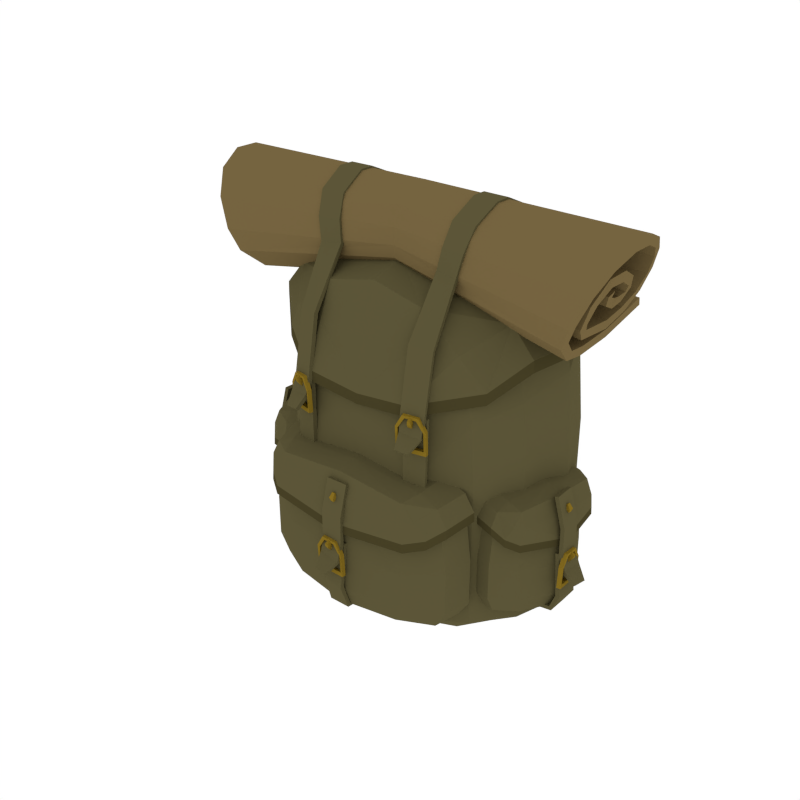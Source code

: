 # Source: Backpack.blend  (saved by Blender 2.79.0; exported with 4.5.12 LTS)
import bpy
from mathutils import Matrix  # noqa: F401  (used for matrix-valued properties, if any)

bpy.ops.wm.read_factory_settings(use_empty=True)
scene = bpy.context.scene
scene.name = 'Scene'

# ---- collections
col_collection_1 = bpy.data.collections.new('Collection 1'); scene.collection.children.link(col_collection_1)

# ---- materials (node trees are filled in below, after node groups)
mat_brown = bpy.data.materials.new('Brown')
mat_brown.alpha_threshold = 0.0
mat_brown.diffuse_color = (0.1789, 0.1268, 0.05132, 1.0)
mat_brown.roughness = 0.5
mat_lightgreen = bpy.data.materials.new('LightGreen')
mat_lightgreen.alpha_threshold = 0.0
mat_lightgreen.diffuse_color = (0.1065, 0.09169, 0.03984, 1.0)
mat_lightgreen.roughness = 0.5
mat_gold = bpy.data.materials.new('Gold')
mat_gold.alpha_threshold = 0.0
mat_gold.diffuse_color = (0.233, 0.1488, 0.01489, 1.0)
mat_gold.roughness = 0.5
mat_green = bpy.data.materials.new('Green')
mat_green.alpha_threshold = 0.0
mat_green.diffuse_color = (0.06072, 0.05051, 0.01888, 1.0)
mat_green.roughness = 0.5

# ---- material node trees

# ---- world
world_world = bpy.data.worlds.new('World'); scene.world = world_world
world_world.color = (1.0, 1.0, 1.0)
world_world.use_sun_shadow = False
world_world.sun_shadow_jitter_overblur = 0.0
world_world.cycles.sampling_method = 'NONE'
world_world.cycles.sample_map_resolution = 256

# ---- meshes
me_plane = bpy.data.meshes.new('Plane')
me_plane.from_pydata([(0.7016, 0.2703, 0.477), (0.7927, -0.1103, 0.6989), (0.7584, -0.0467, 0.6155), (0.6914, 0.07425, 0.4524), (0.6983, -0.08674, 0.4691), (0.6643, -0.02514, 0.3862), (0.672, 0.1137, 0.405), (0.7022, -0.2092, 0.4786), (0.6703, -0.1174, 0.4009), (0.7813, -0.2181, 0.6711), (0.7364, -0.2331, 0.5617), (0.8402, -0.06638, 0.8146), (0.8188, -0.1624, 0.7627), (0.8262, 0.1107, 0.7805), (0.8402, 0.02938, 0.8146), (0.7709, 0.1957, 0.646), (0.8035, 0.1629, 0.7254), (0.7076, 0.154, 0.4917), (0.735, 0.1967, 0.5583), (0.7345, 0.0753, 0.5571), (0.754, 0.09698, 0.6048), (0.7416, -0.02965, 0.5745), (0.7299, 0.03075, 0.5461), (0.7756, 0.06493, 0.6574), (0.7936, -0.01879, 0.7013), (0.7584, -0.1497, 0.6154), (0.7199, -0.1348, 0.5216), (-0.7016, 0.2703, 0.477), (-0.7927, -0.1103, 0.6989), (-0.7584, -0.0467, 0.6155), (-0.6914, 0.07425, 0.4524), (-0.6983, -0.08674, 0.4691), (0.0, 0.1915, 0.5727), (0.0, -0.07659, 0.7417), (0.0, -0.03182, 0.6782), (0.0, -0.06002, 0.5667), (0.0, 0.05339, 0.554), (-0.6643, -0.02514, 0.3862), (-0.672, 0.1137, 0.405), (-0.7022, -0.2092, 0.4786), (-0.6703, -0.1174, 0.4009), (0.0, -0.03812, 0.5073), (0.0, 0.1007, 0.5276), (0.0, -0.1519, 0.595), (0.0, -0.06007, 0.5111), (-0.7813, -0.2181, 0.6711), (-0.7364, -0.2331, 0.5617), (-0.8402, -0.06638, 0.8146), (-0.8188, -0.1624, 0.7627), (0.0, -0.1479, 0.7001), (0.0, -0.1556, 0.6398), (0.0, -0.02666, 0.8298), (0.0, -0.1226, 0.7737), (-0.8262, 0.1107, 0.7805), (-0.8402, 0.02938, 0.8146), (-0.7709, 0.1957, 0.646), (-0.8035, 0.1629, 0.7254), (-0.7076, 0.154, 0.4917), (-0.735, 0.1967, 0.5583), (0.0, 0.0886, 0.793), (0.0, 0.007308, 0.8298), (0.0, 0.1391, 0.6869), (0.0, 0.1063, 0.7727), (0.0, 0.09679, 0.5771), (0.0, 0.1395, 0.6492), (-0.7345, 0.0753, 0.5571), (-0.754, 0.09698, 0.6048), (-0.7416, -0.02965, 0.5745), (-0.7299, 0.03075, 0.5461), (0.0, 0.04112, 0.6302), (0.0, 0.06279, 0.6818), (0.0, -0.02829, 0.6586), (0.0, 0.02382, 0.6256), (-0.7756, 0.06493, 0.6574), (-0.7936, -0.01879, 0.7013), (0.0, 0.05498, 0.6956), (0.0, -0.02874, 0.743), (-0.7584, -0.1497, 0.6154), (-0.7199, -0.1348, 0.5216), (0.0, -0.09722, 0.6945), (0.0, -0.08238, 0.5931), (0.7076, 0.2547, 0.5084), (0.7918, -0.09242, 0.6682), (0.7599, -0.01297, 0.6265), (0.6967, 0.06722, 0.4868), (0.7032, -0.06915, 0.4996), (0.6707, -0.02476, 0.4212), (0.6783, 0.103, 0.4383), (0.7075, -0.1776, 0.494), (0.6768, -0.101, 0.4318), (0.7836, -0.1847, 0.6592), (0.7399, -0.1978, 0.5611), (0.84, -0.05768, 0.7801), (0.8198, -0.1378, 0.737), (0.8262, 0.09092, 0.7509), (0.8397, 0.02236, 0.7798), (0.773, 0.1613, 0.6374), (0.8044, 0.1336, 0.7054), (0.7126, 0.1286, 0.5161), (0.7385, 0.1621, 0.5653), (0.7381, 0.05055, 0.5824), (0.7551, 0.06187, 0.5994), (0.7441, -0.00128, 0.5958), (0.7338, 0.03536, 0.5811), (0.7746, 0.04128, 0.6309), (0.7919, -0.02674, 0.6667), (0.76, -0.1149, 0.6083), (0.7235, -0.1018, 0.5343), (-0.7076, 0.2547, 0.5084), (-0.7918, -0.09242, 0.6682), (-0.7599, -0.01297, 0.6265), (-0.6967, 0.06722, 0.4868), (-0.7032, -0.06915, 0.4996), (0.0, 0.1757, 0.6046), (0.0, -0.05771, 0.7116), (0.0, 0.001946, 0.6893), (0.0, -0.04309, 0.5979), (0.0, 0.04676, 0.5889), (-0.6707, -0.02476, 0.4212), (-0.6783, 0.103, 0.4383), (-0.7075, -0.1776, 0.494), (-0.6768, -0.101, 0.4318), (0.0, -0.0376, 0.5428), (0.0, 0.08997, 0.5615), (0.0, -0.1204, 0.6115), (0.0, -0.04441, 0.543), (-0.7836, -0.1847, 0.6592), (-0.7399, -0.1978, 0.5611), (-0.84, -0.05768, 0.7801), (-0.8198, -0.1378, 0.737), (0.0, -0.1142, 0.6891), (0.0, -0.1201, 0.6398), (0.0, -0.01794, 0.7954), (0.0, -0.09713, 0.749), (-0.8262, 0.09092, 0.7509), (-0.8397, 0.02236, 0.7798), (-0.773, 0.1613, 0.6374), (-0.8044, 0.1336, 0.7054), (-0.7126, 0.1286, 0.5161), (-0.7385, 0.1621, 0.5653), (0.0, 0.06819, 0.7639), (0.0, 0.0001748, 0.795), (0.0, 0.1044, 0.6793), (0.0, 0.07657, 0.7533), (0.0, 0.07211, 0.6027), (0.0, 0.1049, 0.6573), (-0.7381, 0.05055, 0.5824), (-0.7551, 0.06187, 0.5994), (-0.7441, -0.00128, 0.5958), (-0.7338, 0.03536, 0.5811), (0.0, 0.01758, 0.6569), (0.0, 0.02743, 0.6782), (0.0, -0.0003961, 0.6807), (0.0, 0.02851, 0.6608), (-0.7746, 0.04128, 0.6309), (-0.7919, -0.02674, 0.6667), (0.0, 0.03046, 0.6699), (0.0, -0.03698, 0.7085), (-0.76, -0.1149, 0.6083), (-0.7235, -0.1018, 0.5343), (0.0, -0.0622, 0.6884), (0.0, -0.04976, 0.6072), (0.6767, 0.02374, -0.2527), (0.6791, -0.0611, -0.2527), (0.6631, 0.02692, -0.3675), (0.6657, -0.06076, -0.3598), (0.6863, 0.02434, -0.5484), (0.6778, -0.06041, -0.5407), (0.6798, -0.0611, -0.3605), (0.6803, 0.02374, -0.3744), (0.6915, -0.0611, -0.4173), (0.6991, 0.02374, -0.4257), (0.735, -0.05186, -0.463), (0.741, -0.001449, -0.4667), (0.6885, -0.07499, -0.4881), (0.6852, 0.0341, -0.4932), (0.6879, -0.06652, -0.4735), (0.6852, 0.02532, -0.4768), (0.7, -0.01475, -0.382), (0.6677, -0.01892, -0.4218), (0.6997, -0.03028, -0.3812), (0.6674, -0.035, -0.421), (0.7063, -0.01758, -0.3649), (0.7061, -0.02666, -0.3645), (0.6932, -0.07638, -0.3976), (0.6927, -0.0515, -0.3525), (0.6903, 0.006373, -0.355), (0.69, 0.03264, -0.4031), (0.6923, -0.04214, -0.3624), (0.6911, -0.06784, -0.4037), (0.6886, 0.0239, -0.4064), (0.691, -0.0008617, -0.3653), (0.6436, 0.02374, -0.1335), (0.6468, -0.0611, -0.1328), (0.649, 0.02434, -0.608), (0.649, -0.06041, -0.608), (0.5671, 0.02434, -0.619), (0.5671, -0.06041, -0.619), (0.4876, 0.02434, -0.6178), (0.4876, -0.06041, -0.6178), (0.6758, -0.01001, -0.1907), (0.6703, -0.0114, -0.2042), (0.6748, -0.02937, -0.1904), (0.6696, -0.02554, -0.204), (0.6636, -0.01354, -0.1716), (0.663, -0.02486, -0.1714), (0.6608, 0.02337, -0.255), (0.6631, -0.06146, -0.255), (0.647, 0.02733, -0.3691), (0.6496, -0.06035, -0.3614), (0.6706, 0.02512, -0.5452), (0.662, -0.05966, -0.5378), (0.6639, -0.06113, -0.3626), (0.6645, 0.02374, -0.377), (0.6773, -0.06093, -0.4249), (0.6851, 0.0239, -0.4336), (0.7235, -0.05172, -0.4743), (0.7295, -0.001305, -0.478), (0.6725, -0.07629, -0.4881), (0.6691, 0.03442, -0.4931), (0.6719, -0.06835, -0.4733), (0.6691, 0.02625, -0.4765), (0.6861, -0.01411, -0.3739), (0.6552, -0.0182, -0.4117), (0.6858, -0.02963, -0.3731), (0.6549, -0.03428, -0.4109), (0.6912, -0.01704, -0.3593), (0.691, -0.02612, -0.3588), (0.6772, -0.07832, -0.3967), (0.6767, -0.05261, -0.352), (0.6742, 0.006187, -0.3549), (0.674, 0.0337, -0.4024), (0.6762, -0.0431, -0.3622), (0.6752, -0.07013, -0.4029), (0.6725, 0.02507, -0.4057), (0.6749, -0.001082, -0.3652), (0.6281, 0.02321, -0.1377), (0.6312, -0.06162, -0.137), (0.6398, 0.02493, -0.5948), (0.6398, -0.05982, -0.5948), (0.5661, 0.02434, -0.6029), (0.5661, -0.06041, -0.6029), (0.4878, 0.02434, -0.6017), (0.4878, -0.06041, -0.6017), (0.6597, -0.009223, -0.1919), (0.6554, -0.01055, -0.1982), (0.6588, -0.02859, -0.1922), (0.6547, -0.02469, -0.198), (0.65, -0.013, -0.1802), (0.6494, -0.02432, -0.18), (-0.6831, 0.02374, -0.2527), (-0.6855, -0.0611, -0.2527), (-0.6695, 0.02692, -0.3675), (-0.6721, -0.06076, -0.3598), (-0.6928, 0.02434, -0.5484), (-0.6842, -0.06041, -0.5407), (-0.6862, -0.0611, -0.3605), (-0.6868, 0.02374, -0.3744), (-0.6979, -0.0611, -0.4173), (-0.7055, 0.02374, -0.4257), (-0.7414, -0.05186, -0.463), (-0.7474, -0.001449, -0.4667), (-0.6949, -0.07499, -0.4881), (-0.6916, 0.0341, -0.4932), (-0.6943, -0.06652, -0.4735), (-0.6916, 0.02532, -0.4768), (-0.7064, -0.01475, -0.382), (-0.6741, -0.01892, -0.4218), (-0.7061, -0.03028, -0.3812), (-0.6738, -0.035, -0.421), (-0.7127, -0.01758, -0.3649), (-0.7125, -0.02666, -0.3645), (-0.6996, -0.07638, -0.3976), (-0.6991, -0.0515, -0.3525), (-0.6967, 0.006373, -0.355), (-0.6964, 0.03264, -0.4031), (-0.6987, -0.04214, -0.3624), (-0.6975, -0.06784, -0.4037), (-0.695, 0.0239, -0.4064), (-0.6975, -0.0008617, -0.3653), (-0.65, 0.02374, -0.1335), (-0.6532, -0.0611, -0.1328), (-0.6554, 0.02434, -0.608), (-0.6554, -0.06041, -0.608), (-0.5735, 0.02434, -0.619), (-0.5735, -0.06041, -0.619), (-0.494, 0.02434, -0.6178), (-0.494, -0.06041, -0.6178), (-0.6822, -0.01001, -0.1907), (-0.6767, -0.0114, -0.2042), (-0.6812, -0.02937, -0.1904), (-0.676, -0.02554, -0.204), (-0.67, -0.01354, -0.1716), (-0.6694, -0.02486, -0.1714), (-0.6672, 0.02337, -0.255), (-0.6696, -0.06146, -0.255), (-0.6534, 0.02733, -0.3691), (-0.6561, -0.06035, -0.3614), (-0.677, 0.02512, -0.5452), (-0.6684, -0.05966, -0.5378), (-0.6703, -0.06113, -0.3626), (-0.6709, 0.02374, -0.377), (-0.6837, -0.06093, -0.4249), (-0.6915, 0.0239, -0.4336), (-0.7299, -0.05172, -0.4743), (-0.7359, -0.001305, -0.478), (-0.6789, -0.07629, -0.4881), (-0.6755, 0.03442, -0.4931), (-0.6783, -0.06835, -0.4733), (-0.6755, 0.02625, -0.4765), (-0.6925, -0.01411, -0.3739), (-0.6616, -0.0182, -0.4117), (-0.6922, -0.02963, -0.3731), (-0.6613, -0.03428, -0.4109), (-0.6976, -0.01704, -0.3593), (-0.6974, -0.02612, -0.3588), (-0.6836, -0.07832, -0.3967), (-0.6831, -0.05261, -0.352), (-0.6806, 0.006187, -0.3549), (-0.6804, 0.0337, -0.4024), (-0.6826, -0.0431, -0.3622), (-0.6816, -0.07013, -0.4029), (-0.6789, 0.02507, -0.4057), (-0.6814, -0.001082, -0.3652), (-0.6345, 0.02321, -0.1377), (-0.6376, -0.06162, -0.137), (-0.6462, 0.02493, -0.5948), (-0.6462, -0.05982, -0.5948), (-0.5725, 0.02434, -0.6029), (-0.5725, -0.06041, -0.6029), (-0.4942, 0.02434, -0.6017), (-0.4942, -0.06041, -0.6017), (-0.6662, -0.009223, -0.1919), (-0.6618, -0.01055, -0.1982), (-0.6652, -0.02859, -0.1922), (-0.6611, -0.02469, -0.198), (-0.6564, -0.013, -0.1802), (-0.6558, -0.02432, -0.18), (0.04284, -0.497, -0.2516), (-0.04199, -0.4994, -0.2516), (0.04602, -0.4834, -0.3664), (-0.04166, -0.486, -0.3587), (0.04345, -0.5067, -0.5473), (-0.04131, -0.4981, -0.5396), (-0.04199, -0.5002, -0.3593), (0.04284, -0.5007, -0.3733), (-0.04199, -0.5118, -0.4162), (0.04284, -0.5195, -0.4245), (-0.03275, -0.5553, -0.4618), (0.01766, -0.5613, -0.4655), (-0.05588, -0.5089, -0.487), (0.05321, -0.5056, -0.492), (-0.04741, -0.5083, -0.4724), (0.04443, -0.5055, -0.4757), (0.004356, -0.5203, -0.3809), (0.0001878, -0.488, -0.4207), (-0.01117, -0.5201, -0.3801), (-0.01589, -0.4878, -0.4199), (0.001524, -0.5266, -0.3638), (-0.007557, -0.5264, -0.3633), (-0.05727, -0.5135, -0.3965), (-0.03239, -0.5131, -0.3514), (0.02548, -0.5106, -0.3539), (0.05175, -0.5104, -0.402), (-0.02303, -0.5126, -0.3613), (-0.04873, -0.5114, -0.4026), (0.043, -0.5089, -0.4053), (0.01824, -0.5114, -0.3642), (0.04284, -0.4639, -0.1323), (-0.04199, -0.4671, -0.1317), (0.04345, -0.4694, -0.6486), (-0.04131, -0.4694, -0.6486), (0.04345, -0.3874, -0.6596), (-0.04131, -0.3874, -0.6596), (0.04345, -0.3079, -0.6584), (-0.04131, -0.3079, -0.6584), (0.009096, -0.4961, -0.1896), (0.007707, -0.4907, -0.2031), (-0.01026, -0.4952, -0.1893), (-0.006433, -0.49, -0.2029), (0.005567, -0.4839, -0.1705), (-0.005753, -0.4834, -0.1703), (0.04248, -0.4811, -0.2539), (-0.04236, -0.4835, -0.2539), (0.04644, -0.4674, -0.368), (-0.04125, -0.47, -0.3603), (0.04417, -0.4907, -0.5455), (-0.0406, -0.4821, -0.5381), (-0.04202, -0.4842, -0.3615), (0.04285, -0.4848, -0.3758), (-0.04183, -0.4976, -0.4238), (0.04301, -0.5055, -0.4324), (-0.03261, -0.5439, -0.4731), (0.0178, -0.5499, -0.4769), (-0.05718, -0.4928, -0.487), (0.05352, -0.4895, -0.492), (-0.04924, -0.4923, -0.4721), (0.04535, -0.4894, -0.4754), (0.005001, -0.5064, -0.3728), (0.0009107, -0.4755, -0.4106), (-0.01053, -0.5062, -0.372), (-0.01517, -0.4752, -0.4098), (0.002067, -0.5115, -0.3582), (-0.007015, -0.5114, -0.3577), (-0.05922, -0.4976, -0.3956), (-0.03351, -0.497, -0.3509), (0.02529, -0.4945, -0.3537), (0.0528, -0.4943, -0.4013), (-0.024, -0.4966, -0.361), (-0.05102, -0.4955, -0.4018), (0.04417, -0.4929, -0.4045), (0.01802, -0.4953, -0.3641), (0.04232, -0.4484, -0.1366), (-0.04252, -0.4516, -0.1359), (0.04403, -0.459, -0.6363), (-0.04072, -0.459, -0.6363), (0.04345, -0.3865, -0.6436), (-0.04131, -0.3865, -0.6436), (0.04345, -0.3081, -0.6423), (-0.04131, -0.3081, -0.6423), (0.009883, -0.4801, -0.1908), (0.008555, -0.4757, -0.1971), (-0.009488, -0.4792, -0.191), (-0.005585, -0.475, -0.1969), (0.00611, -0.4703, -0.1791), (-0.005211, -0.4698, -0.1789), (0.2924, -0.1985, 0.6012), (0.3113, -0.1872, 0.6861), (0.3271, -0.1475, 0.772), (0.3361, -0.04528, 0.83), (0.3361, 0.0169, 0.83), (0.3302, 0.1035, 0.7919), (0.3206, 0.1369, 0.7557), (0.3069, 0.1718, 0.667), (0.2918, 0.1725, 0.6058), (0.222, -0.1792, 0.6894), (0.2401, -0.04074, 0.8317), (0.2358, 0.1009, 0.7933), (0.2188, 0.1653, 0.6717), (0.2082, -0.1896, 0.6101), (0.2335, -0.1429, 0.7732), (0.2401, 0.01438, 0.8317), (0.2288, 0.1304, 0.7611), (0.2078, 0.1659, 0.6161), (0.2924, -0.3076, 0.3885), (0.2082, -0.3324, 0.3974), (0.2924, -0.3344, 0.1518), (0.2082, -0.3592, 0.1608), (0.2924, -0.3446, -0.1404), (0.2082, -0.3578, -0.1314), (0.2082, -0.3738, 0.1601), (0.2924, -0.3523, 0.1449), (0.2126, -0.3847, 0.1033), (0.2946, -0.3711, 0.09367), (0.2263, -0.4251, 0.05822), (0.2765, -0.4181, 0.05328), (0.2003, -0.3849, 0.03247), (0.305, -0.354, 0.02618), (0.2083, -0.3822, 0.04706), (0.2964, -0.3562, 0.04252), (0.2614, -0.3807, 0.1386), (0.2492, -0.3505, 0.09877), (0.2463, -0.3844, 0.1394), (0.2336, -0.3543, 0.09958), (0.2603, -0.3875, 0.1557), (0.2515, -0.3896, 0.1561), (0.2001, -0.3898, 0.1229), (0.2241, -0.383, 0.168), (0.2794, -0.366, 0.1643), (0.3048, -0.359, 0.1162), (0.233, -0.3802, 0.1582), (0.2078, -0.3856, 0.1168), (0.2959, -0.3598, 0.1129), (0.2726, -0.3685, 0.154), (-0.2924, -0.1985, 0.6012), (-0.3113, -0.1872, 0.6861), (-0.3271, -0.1475, 0.772), (-0.3361, -0.04528, 0.83), (-0.3361, 0.0169, 0.83), (-0.3302, 0.1035, 0.7919), (-0.3206, 0.1369, 0.7557), (-0.3069, 0.1718, 0.667), (-0.2918, 0.1725, 0.6058), (-0.222, -0.1792, 0.6894), (-0.2401, -0.04074, 0.8317), (-0.2358, 0.1009, 0.7933), (-0.2188, 0.1653, 0.6717), (-0.2082, -0.1896, 0.6101), (-0.2335, -0.1429, 0.7732), (-0.2401, 0.01438, 0.8317), (-0.2288, 0.1304, 0.7611), (-0.2078, 0.1659, 0.6161), (-0.2924, -0.3076, 0.3885), (-0.2082, -0.3324, 0.3974), (-0.2924, -0.3344, 0.1518), (-0.2082, -0.3592, 0.1608), (-0.2924, -0.3446, -0.1404), (-0.2082, -0.3578, -0.1314), (-0.2082, -0.3738, 0.1601), (-0.2924, -0.3523, 0.1449), (-0.2126, -0.3847, 0.1033), (-0.2946, -0.3711, 0.09367), (-0.2263, -0.4251, 0.05822), (-0.2765, -0.4181, 0.05328), (-0.2003, -0.3849, 0.03247), (-0.305, -0.354, 0.02618), (-0.2083, -0.3822, 0.04706), (-0.2964, -0.3562, 0.04252), (-0.2614, -0.3807, 0.1386), (-0.2492, -0.3505, 0.09877), (-0.2463, -0.3844, 0.1394), (-0.2336, -0.3543, 0.09958), (-0.2603, -0.3875, 0.1557), (-0.2515, -0.3896, 0.1561), (-0.2001, -0.3898, 0.1229), (-0.2241, -0.383, 0.168), (-0.2794, -0.366, 0.1643), (-0.3048, -0.359, 0.1162), (-0.233, -0.3802, 0.1582), (-0.2078, -0.3856, 0.1168), (-0.2959, -0.3598, 0.1129), (-0.2726, -0.3685, 0.154), (0.2919, -0.1833, 0.5957), (0.3124, -0.1719, 0.6813), (0.3276, -0.1358, 0.7609), (0.336, -0.04113, 0.8144), (0.3359, 0.01358, 0.8142), (0.3302, 0.09427, 0.7786), (0.3211, 0.1233, 0.7469), (0.3079, 0.1561, 0.6635), (0.293, 0.1564, 0.6053), (0.2231, -0.1638, 0.6849), (0.24, -0.03668, 0.8161), (0.2358, 0.09145, 0.7803), (0.2198, 0.1496, 0.6686), (0.2079, -0.1744, 0.6048), (0.2341, -0.131, 0.7625), (0.2399, 0.01106, 0.8159), (0.2293, 0.1167, 0.7526), (0.209, 0.1499, 0.6157), (0.2889, -0.2928, 0.383), (0.2048, -0.3176, 0.3919), (0.2888, -0.3187, 0.1516), (0.2047, -0.3435, 0.1605), (0.2888, -0.3289, -0.1406), (0.2047, -0.3421, -0.1317), (0.204, -0.3587, 0.1566), (0.2882, -0.3372, 0.1413), (0.2091, -0.371, 0.09561), (0.291, -0.3575, 0.08592), (0.2233, -0.414, 0.04698), (0.2736, -0.407, 0.04204), (0.1949, -0.3697, 0.03247), (0.3012, -0.3384, 0.02621), (0.2025, -0.3672, 0.04731), (0.2932, -0.3404, 0.04283), (0.2585, -0.3671, 0.1467), (0.2467, -0.3382, 0.1089), (0.2434, -0.3708, 0.1475), (0.2311, -0.342, 0.1097), (0.257, -0.3728, 0.1613), (0.2482, -0.3749, 0.1617), (0.1942, -0.3748, 0.1238), (0.2189, -0.3678, 0.1685), (0.2751, -0.3504, 0.1645), (0.3017, -0.3433, 0.117), (0.228, -0.3649, 0.1584), (0.2016, -0.3707, 0.1177), (0.293, -0.344, 0.1137), (0.2683, -0.353, 0.1541), (-0.2919, -0.1833, 0.5957), (-0.3124, -0.1719, 0.6813), (-0.3276, -0.1358, 0.7609), (-0.336, -0.04113, 0.8144), (-0.3359, 0.01358, 0.8142), (-0.3302, 0.09427, 0.7786), (-0.3211, 0.1233, 0.7469), (-0.3079, 0.1561, 0.6635), (-0.293, 0.1564, 0.6053), (-0.2231, -0.1638, 0.6849), (-0.24, -0.03668, 0.8161), (-0.2358, 0.09145, 0.7803), (-0.2198, 0.1496, 0.6686), (-0.2079, -0.1744, 0.6048), (-0.2341, -0.131, 0.7625), (-0.2399, 0.01106, 0.8159), (-0.2293, 0.1167, 0.7526), (-0.209, 0.1499, 0.6157), (-0.2889, -0.2928, 0.383), (-0.2048, -0.3176, 0.3919), (-0.2888, -0.3187, 0.1516), (-0.2047, -0.3435, 0.1605), (-0.2888, -0.3289, -0.1406), (-0.2047, -0.3421, -0.1317), (-0.204, -0.3587, 0.1566), (-0.2882, -0.3372, 0.1413), (-0.2091, -0.371, 0.09561), (-0.291, -0.3575, 0.08592), (-0.2233, -0.414, 0.04698), (-0.2736, -0.407, 0.04204), (-0.1949, -0.3697, 0.03247), (-0.3012, -0.3384, 0.02621), (-0.2025, -0.3672, 0.04731), (-0.2932, -0.3404, 0.04283), (-0.2585, -0.3671, 0.1467), (-0.2467, -0.3382, 0.1089), (-0.2434, -0.3708, 0.1475), (-0.2311, -0.342, 0.1097), (-0.257, -0.3728, 0.1613), (-0.2482, -0.3749, 0.1617), (-0.1942, -0.3748, 0.1238), (-0.2189, -0.3678, 0.1685), (-0.2751, -0.3504, 0.1645), (-0.3017, -0.3433, 0.117), (-0.228, -0.3649, 0.1584), (-0.2016, -0.3707, 0.1177), (-0.293, -0.344, 0.1137), (-0.2683, -0.353, 0.1541), (0.3017, 0.3162, 0.02182), (0.4122, -0.2304, -0.1053), (0.2045, -0.2304, -0.7362), (0.4122, -0.2304, -0.6821), (0.3017, 0.3162, -0.6821), (0.5793, 0.1017, -0.6821), (0.288, 0.1017, -0.7362), (0.5793, 0.1017, -0.03493), (0.3426, 0.1017, 0.5405), (0.2156, -0.348, -0.6821), (0.2434, -0.2304, 0.4624), (0.2156, -0.348, -0.119), (0.3547, 0.2625, 0.4921), (0.5235, 0.2625, -0.6821), (0.5065, 0.1017, -0.7227), (0.152, -0.3186, -0.7227), (0.5235, 0.2625, -0.003624), (0.4122, -0.2304, -0.5109), (0.3017, 0.3162, -0.4791), (0.3603, -0.2304, -0.7227), (0.5793, 0.1017, -0.4933), (0.5239, -0.0886, -0.6821), (0.3097, -0.0886, 0.5093), (0.5239, -0.0886, -0.06965), (0.2983, 0.2625, -0.7227), (0.2156, -0.348, -0.5143), (0.2604, -0.0886, -0.7362), (0.4011, -0.3602, -0.4075), (0.4011, -0.3602, -0.5703), (0.2284, -0.4224, -0.6423), (0.3809, -0.2549, -0.6423), (0.4604, 0.2208, -0.7122), (0.5235, 0.2625, -0.4854), (0.458, -0.0886, -0.7227), (0.5239, -0.0886, -0.5019), (0.4284, -0.2549, -0.3904), (0.4284, -0.2549, -0.5703), (0.2598, -0.4301, -0.5703), (0.2598, -0.4301, -0.425), (0.3528, -0.2292, 0.3434), (0.3977, -0.2304, 0.1211), (0.5159, 0.1004, 0.4664), (0.5567, 0.1017, 0.2508), (0.2385, -0.2823, 0.3324), (0.2178, -0.3258, 0.1023), (0.4479, 0.2486, 0.4089), (0.511, 0.2331, 0.3189), (0.5044, -0.0886, 0.1871), (0.4605, -0.08849, 0.4038), (0.3426, 0.1902, 0.5812), (0.1961, -0.2542, 0.4998), (0.3097, -0.1124, 0.5359), (0.3528, -0.2531, 0.3699), (0.439, -0.2106, 0.248), (0.5159, 0.1591, 0.5072), (0.5974, 0.0817, 0.3807), (0.1982, -0.3072, 0.3609), (0.2213, -0.3589, 0.191), (0.5474, -0.1103, 0.363), (0.4605, -0.1123, 0.4659), (0.4411, -0.2136, 0.2062), (0.5967, 0.07343, 0.336), (0.2272, -0.3593, 0.1501), (0.5497, -0.1094, 0.3191), (0.3589, -0.3583, -0.6423), (0.2305, -0.4295, -0.2041), (0.3972, -0.2549, -0.1435), (0.3699, -0.3602, -0.1744), (0.3118, -0.2549, -0.08703), (0.2685, -0.4418, -0.1271), (0.2957, -0.372, -0.1094), (0.3169, -0.4412, -0.191), (0.3593, -0.4203, -0.2511), (0.3972, -0.2549, -0.1235), (0.4373, -0.2549, -0.1858), (0.2695, -0.4678, -0.1955), (0.2933, -0.4653, -0.2684), (0.4074, -0.3695, -0.2121), (0.3699, -0.3719, -0.1438), (0.3608, -0.422, -0.2858), (0.4381, -0.2537, -0.2214), (0.2955, -0.4665, -0.303), (0.4084, -0.3717, -0.2475), (0.5551, 0.2325, -0.4051), (0.5551, 0.2325, -0.5425), (0.6123, 0.1344, -0.6033), (0.4669, 0.2165, -0.6033), (0.4655, 0.2441, -0.3907), (0.4655, 0.2441, -0.5425), (0.6178, 0.153, -0.5425), (0.6178, 0.153, -0.4199), (0.5546, 0.2079, -0.6033), (0.6182, 0.136, -0.2336), (0.4664, 0.226, -0.1825), (0.5559, 0.2143, -0.2085), (0.4688, 0.1763, -0.1348), (0.6275, 0.1586, -0.1686), (0.5679, 0.1716, -0.1536), (0.6257, 0.1867, -0.2225), (0.6069, 0.2106, -0.2732), (0.4664, 0.226, -0.1655), (0.4653, 0.2493, -0.2181), (0.6494, 0.1602, -0.2263), (0.6466, 0.174, -0.2878), (0.5627, 0.2365, -0.2403), (0.5658, 0.2148, -0.1827), (0.6082, 0.2115, -0.3025), (0.4643, 0.2497, -0.2482), (0.6475, 0.1753, -0.317), (0.5645, 0.2372, -0.2701), (0.4726, 0.01201, -0.6084), (0.4836, -0.2211, -0.4051), (0.4836, -0.2211, -0.5425), (0.5666, -0.1437, -0.6033), (0.4037, -0.1804, -0.6033), (0.3945, -0.2065, -0.3907), (0.3945, -0.2065, -0.5425), (0.5665, -0.1632, -0.5425), (0.5665, -0.1632, -0.4199), (0.4726, 0.01201, -0.1282), (0.6665, -0.02052, -0.5425), (0.6183, -0.01244, -0.1607), (0.612, -0.01138, -0.6084), (0.6665, -0.02052, -0.4209), (0.4902, -0.1974, -0.6033), (0.6452, -0.01695, -0.6033), (0.5602, -0.002695, -0.1412), (0.5586, -0.002419, -0.6084), (0.5718, -0.1469, -0.2336), (0.4005, -0.1893, -0.1825), (0.4896, -0.204, -0.2085), (0.6421, -0.01643, -0.2335), (0.4171, -0.1425, -0.1348), (0.5742, -0.1712, -0.1686), (0.5134, -0.1665, -0.1536), (0.4726, 0.01201, -0.1113), (0.6281, -0.01408, -0.1496), (0.57, -0.004333, -0.1301), (0.5643, -0.1976, -0.2225), (0.5394, -0.2151, -0.2732), (0.4005, -0.1893, -0.1655), (0.3927, -0.2114, -0.2181), (0.5947, -0.1791, -0.2263), (0.588, -0.1915, -0.2878), (0.4897, -0.2272, -0.2403), (0.4989, -0.2073, -0.1827), (0.6672, -0.02063, -0.3091), (0.6519, -0.01807, -0.2224), (0.5405, -0.2164, -0.3025), (0.3916, -0.2114, -0.2482), (0.5886, -0.193, -0.317), (0.4912, -0.2284, -0.2701), (0.668, -0.02077, -0.3383), (-0.3081, 0.3162, 0.02182), (-0.4186, -0.2304, -0.1053), (-0.2109, -0.2304, -0.7362), (-0.4186, -0.2304, -0.6821), (-0.3081, 0.3162, -0.6821), (-0.5857, 0.1017, -0.6821), (-0.2945, 0.1017, -0.7362), (-0.5857, 0.1017, -0.03493), (-0.349, 0.1017, 0.5405), (-0.222, -0.348, -0.6821), (-0.2498, -0.2304, 0.4624), (-0.222, -0.348, -0.119), (-0.003205, -0.2549, -0.6485), (-0.3611, 0.2625, 0.4921), (-0.5299, 0.2625, -0.6821), (-0.5129, 0.1017, -0.7227), (-0.1584, -0.3186, -0.7227), (-0.5299, 0.2625, -0.003624), (-0.4186, -0.2304, -0.5109), (-0.3081, 0.3162, -0.4791), (-0.3667, -0.2304, -0.7227), (-0.5857, 0.1017, -0.4933), (-0.5303, -0.0886, -0.6821), (-0.3161, -0.0886, 0.5093), (-0.5303, -0.0886, -0.06965), (-0.3047, 0.2625, -0.7227), (-0.222, -0.348, -0.5143), (-0.2668, -0.0886, -0.7362), (-0.003205, 0.1017, -0.7362), (-0.003205, 0.1017, 0.597), (-0.003205, 0.3162, -0.6821), (-0.003205, -0.348, -0.6821), (-0.003205, -0.2304, 0.5189), (-0.003205, -0.2304, -0.7362), (-0.003205, -0.348, -0.1077), (-0.003205, 0.3162, 0.03307), (-0.4075, -0.3602, -0.4075), (-0.4075, -0.3602, -0.5703), (-0.2348, -0.4224, -0.6423), (-0.3873, -0.2549, -0.6423), (-0.4669, 0.2208, -0.7122), (-0.5299, 0.2625, -0.4854), (-0.4644, -0.0886, -0.7227), (-0.5303, -0.0886, -0.5019), (-0.003205, 0.2625, -0.7227), (-0.003205, 0.2625, 0.5214), (-0.003205, -0.3186, -0.7227), (-0.003205, -0.348, -0.5115), (-0.003205, 0.3162, -0.4763), (-0.003205, -0.0886, 0.5659), (-0.003205, -0.0886, -0.7362), (-0.4348, -0.2549, -0.3904), (-0.4348, -0.2549, -0.5703), (-0.2662, -0.4301, -0.5703), (-0.2662, -0.4301, -0.425), (-0.3592, -0.2292, 0.3434), (-0.4041, -0.2304, 0.1211), (-0.5223, 0.1004, 0.4664), (-0.5631, 0.1017, 0.2508), (-0.2449, -0.2823, 0.3324), (-0.2242, -0.3258, 0.1023), (-0.4544, 0.2486, 0.4089), (-0.5175, 0.2331, 0.3189), (-0.5108, -0.0886, 0.1871), (-0.467, -0.08849, 0.4038), (-0.003205, -0.3258, 0.1106), (-0.003205, -0.2885, 0.3436), (-0.349, 0.1902, 0.5812), (-0.2025, -0.2542, 0.4998), (-0.3161, -0.1124, 0.5359), (-0.003205, 0.1902, 0.6378), (-0.003205, -0.2542, 0.5455), (-0.003205, -0.1124, 0.5924), (-0.3592, -0.2531, 0.3699), (-0.4454, -0.2106, 0.248), (-0.5223, 0.1591, 0.5072), (-0.6038, 0.0817, 0.3807), (-0.2046, -0.3072, 0.3609), (-0.2277, -0.3589, 0.191), (-0.5538, -0.1103, 0.363), (-0.467, -0.1123, 0.4659), (-0.003205, -0.3497, 0.1616), (-0.003205, -0.3124, 0.3702), (-0.4475, -0.2136, 0.2062), (-0.6031, 0.07343, 0.336), (-0.2337, -0.3593, 0.1501), (-0.5561, -0.1094, 0.3191), (-0.003205, -0.3502, 0.1209), (-0.003205, -0.2549, -0.07926), (-0.003205, -0.4879, -0.5703), (-0.003205, -0.4301, -0.1177), (-0.003205, -0.4224, -0.6485), (-0.003205, -0.4879, -0.4262), (-0.3653, -0.3583, -0.6423), (-0.003205, -0.4624, -0.6423), (-0.003205, -0.3602, -0.09458), (-0.003205, -0.3583, -0.6485), (-0.2369, -0.4295, -0.2041), (-0.4036, -0.2549, -0.1435), (-0.3763, -0.3602, -0.1744), (-0.003205, -0.4587, -0.204), (-0.3183, -0.2549, -0.08703), (-0.2749, -0.4418, -0.1271), (-0.3021, -0.372, -0.1094), (-0.003205, -0.2549, -0.05919), (-0.003205, -0.4418, -0.1046), (-0.003205, -0.372, -0.08151), (-0.3233, -0.4412, -0.191), (-0.3657, -0.4203, -0.2511), (-0.4036, -0.2549, -0.1235), (-0.4437, -0.2549, -0.1858), (-0.2759, -0.4678, -0.1955), (-0.2997, -0.4653, -0.2684), (-0.4138, -0.3695, -0.2121), (-0.3763, -0.3719, -0.1438), (-0.003205, -0.4888, -0.2936), (-0.003205, -0.4704, -0.1909), (-0.3673, -0.422, -0.2858), (-0.4445, -0.2537, -0.2214), (-0.3019, -0.4665, -0.303), (-0.4148, -0.3717, -0.2475), (-0.003205, -0.4898, -0.3282), (-0.5615, 0.2325, -0.4051), (-0.5615, 0.2325, -0.5425), (-0.6187, 0.1344, -0.6033), (-0.4733, 0.2165, -0.6033), (-0.4719, 0.2441, -0.3907), (-0.4719, 0.2441, -0.5425), (-0.6242, 0.153, -0.5425), (-0.6242, 0.153, -0.4199), (-0.561, 0.2079, -0.6033), (-0.6246, 0.136, -0.2336), (-0.4728, 0.226, -0.1825), (-0.5623, 0.2143, -0.2085), (-0.4752, 0.1763, -0.1348), (-0.6339, 0.1586, -0.1686), (-0.5743, 0.1716, -0.1536), (-0.6321, 0.1867, -0.2225), (-0.6133, 0.2106, -0.2732), (-0.4728, 0.226, -0.1655), (-0.4717, 0.2493, -0.2181), (-0.6558, 0.1602, -0.2263), (-0.653, 0.174, -0.2878), (-0.5691, 0.2365, -0.2403), (-0.5722, 0.2148, -0.1827), (-0.6146, 0.2115, -0.3025), (-0.4707, 0.2497, -0.2482), (-0.654, 0.1753, -0.317), (-0.5709, 0.2372, -0.2701), (-0.479, 0.01201, -0.6084), (-0.49, -0.2211, -0.4051), (-0.49, -0.2211, -0.5425), (-0.573, -0.1437, -0.6033), (-0.4101, -0.1804, -0.6033), (-0.4009, -0.2065, -0.3907), (-0.4009, -0.2065, -0.5425), (-0.573, -0.1632, -0.5425), (-0.573, -0.1632, -0.4199), (-0.479, 0.01201, -0.1282), (-0.6729, -0.02052, -0.5425), (-0.6247, -0.01244, -0.1607), (-0.6184, -0.01138, -0.6084), (-0.6729, -0.02052, -0.4209), (-0.4966, -0.1974, -0.6033), (-0.6516, -0.01695, -0.6033), (-0.5666, -0.002695, -0.1412), (-0.565, -0.002419, -0.6084), (-0.5782, -0.1469, -0.2336), (-0.4069, -0.1893, -0.1825), (-0.496, -0.204, -0.2085), (-0.6485, -0.01643, -0.2335), (-0.4235, -0.1425, -0.1348), (-0.5806, -0.1712, -0.1686), (-0.5198, -0.1665, -0.1536), (-0.479, 0.01201, -0.1113), (-0.6345, -0.01408, -0.1496), (-0.5764, -0.004333, -0.1301), (-0.5707, -0.1976, -0.2225), (-0.5459, -0.2151, -0.2732), (-0.4069, -0.1893, -0.1655), (-0.3991, -0.2114, -0.2181), (-0.6011, -0.1791, -0.2263), (-0.5944, -0.1915, -0.2878), (-0.4961, -0.2272, -0.2403), (-0.5053, -0.2073, -0.1827), (-0.6736, -0.02063, -0.3091), (-0.6583, -0.01807, -0.2224), (-0.5469, -0.2164, -0.3025), (-0.398, -0.2114, -0.2482), (-0.595, -0.193, -0.317), (-0.4976, -0.2284, -0.2701), (-0.6744, -0.02077, -0.3383)], [], [(9, 12, 52, 49), (5, 8, 44, 41), (13, 16, 62, 59), (15, 18, 64, 61), (17, 3, 36, 63), (21, 2, 34, 71), (25, 1, 33, 79), (19, 22, 72, 69), (23, 20, 70, 75), (4, 26, 80, 35), (11, 14, 60, 51), (7, 10, 50, 43), (32, 0, 6, 42), (6, 5, 41, 42), (8, 7, 43, 44), (10, 9, 49, 50), (12, 11, 51, 52), (14, 13, 59, 60), (16, 15, 61, 62), (18, 17, 63, 64), (20, 19, 69, 70), (22, 21, 71, 72), (24, 23, 75, 76), (26, 25, 79, 80), (1, 24, 76, 33), (36, 3, 4, 35), (45, 49, 52, 48), (37, 41, 44, 40), (53, 59, 62, 56), (55, 61, 64, 58), (57, 63, 36, 30), (67, 71, 34, 29), (77, 79, 33, 28), (65, 69, 72, 68), (73, 75, 70, 66), (31, 35, 80, 78), (47, 51, 60, 54), (39, 43, 50, 46), (32, 42, 38, 27), (38, 42, 41, 37), (40, 44, 43, 39), (46, 50, 49, 45), (48, 52, 51, 47), (54, 60, 59, 53), (56, 62, 61, 55), (58, 64, 63, 57), (66, 70, 69, 65), (68, 72, 71, 67), (74, 76, 75, 73), (78, 80, 79, 77), (28, 33, 76, 74), (36, 35, 31, 30), (90, 130, 133, 93), (86, 122, 125, 89), (94, 140, 143, 97), (96, 142, 145, 99), (98, 144, 117, 84), (102, 152, 115, 83), (106, 160, 114, 82), (100, 150, 153, 103), (104, 156, 151, 101), (85, 116, 161, 107), (92, 132, 141, 95), (88, 124, 131, 91), (113, 123, 87, 81), (87, 123, 122, 86), (89, 125, 124, 88), (91, 131, 130, 90), (93, 133, 132, 92), (95, 141, 140, 94), (97, 143, 142, 96), (99, 145, 144, 98), (101, 151, 150, 100), (103, 153, 152, 102), (105, 157, 156, 104), (107, 161, 160, 106), (82, 114, 157, 105), (117, 116, 85, 84), (126, 129, 133, 130), (118, 121, 125, 122), (134, 137, 143, 140), (136, 139, 145, 142), (138, 111, 117, 144), (148, 110, 115, 152), (158, 109, 114, 160), (146, 149, 153, 150), (154, 147, 151, 156), (112, 159, 161, 116), (128, 135, 141, 132), (120, 127, 131, 124), (113, 108, 119, 123), (119, 118, 122, 123), (121, 120, 124, 125), (127, 126, 130, 131), (129, 128, 132, 133), (135, 134, 140, 141), (137, 136, 142, 143), (139, 138, 144, 145), (147, 146, 150, 151), (149, 148, 152, 153), (155, 154, 156, 157), (159, 158, 160, 161), (109, 155, 157, 114), (117, 111, 112, 116), (4, 3, 84, 85), (5, 6, 87, 86), (7, 8, 89, 88), (8, 5, 86, 89), (6, 0, 81, 87), (9, 10, 91, 90), (11, 12, 93, 92), (12, 9, 90, 93), (10, 7, 88, 91), (13, 14, 95, 94), (15, 16, 97, 96), (17, 18, 99, 98), (16, 13, 94, 97), (14, 11, 92, 95), (18, 15, 96, 99), (3, 17, 98, 84), (19, 20, 101, 100), (21, 22, 103, 102), (22, 19, 100, 103), (2, 21, 102, 83), (23, 24, 105, 104), (24, 1, 82, 105), (20, 23, 104, 101), (25, 26, 107, 106), (1, 25, 106, 82), (26, 4, 85, 107), (0, 32, 113, 81), (34, 2, 83, 115), (30, 31, 112, 111), (38, 37, 118, 119), (40, 39, 120, 121), (37, 40, 121, 118), (27, 38, 119, 108), (46, 45, 126, 127), (48, 47, 128, 129), (45, 48, 129, 126), (39, 46, 127, 120), (54, 53, 134, 135), (56, 55, 136, 137), (58, 57, 138, 139), (53, 56, 137, 134), (47, 54, 135, 128), (55, 58, 139, 136), (57, 30, 111, 138), (66, 65, 146, 147), (68, 67, 148, 149), (65, 68, 149, 146), (67, 29, 110, 148), (74, 73, 154, 155), (28, 74, 155, 109), (73, 66, 147, 154), (78, 77, 158, 159), (77, 28, 109, 158), (31, 78, 159, 112), (32, 27, 108, 113), (29, 34, 115, 110), (162, 163, 168, 169), (164, 165, 167, 166), (169, 168, 170, 171), (171, 170, 172, 173), (184, 174, 176, 189), (175, 187, 190, 177), (174, 175, 177, 176), (179, 178, 180, 181), (180, 178, 182, 183), (184, 189, 188, 185), (190, 187, 186, 191), (186, 185, 188, 191), (163, 162, 192, 193), (166, 167, 195, 194), (194, 195, 197, 196), (196, 197, 199, 198), (201, 200, 202, 203), (202, 200, 204, 205), (206, 213, 212, 207), (208, 210, 211, 209), (213, 215, 214, 212), (215, 217, 216, 214), (228, 233, 220, 218), (219, 221, 234, 231), (218, 220, 221, 219), (223, 225, 224, 222), (224, 227, 226, 222), (228, 229, 232, 233), (234, 235, 230, 231), (230, 235, 232, 229), (207, 237, 236, 206), (210, 238, 239, 211), (238, 240, 241, 239), (240, 242, 243, 241), (245, 247, 246, 244), (246, 249, 248, 244), (162, 169, 213, 206), (168, 163, 207, 212), (164, 166, 210, 208), (167, 165, 209, 211), (165, 164, 208, 209), (169, 171, 215, 213), (170, 168, 212, 214), (173, 172, 216, 217), (171, 173, 217, 215), (172, 170, 214, 216), (175, 174, 218, 219), (176, 177, 221, 220), (178, 179, 223, 222), (181, 180, 224, 225), (179, 181, 225, 223), (183, 182, 226, 227), (180, 183, 227, 224), (182, 178, 222, 226), (184, 185, 229, 228), (188, 189, 233, 232), (190, 191, 235, 234), (186, 187, 231, 230), (185, 186, 230, 229), (191, 188, 232, 235), (174, 184, 228, 218), (189, 176, 220, 233), (187, 175, 219, 231), (177, 190, 234, 221), (193, 192, 236, 237), (163, 193, 237, 207), (192, 162, 206, 236), (166, 194, 238, 210), (195, 167, 211, 239), (194, 196, 240, 238), (197, 195, 239, 241), (198, 199, 243, 242), (196, 198, 242, 240), (199, 197, 241, 243), (200, 201, 245, 244), (203, 202, 246, 247), (201, 203, 247, 245), (205, 204, 248, 249), (202, 205, 249, 246), (204, 200, 244, 248), (250, 257, 256, 251), (252, 254, 255, 253), (257, 259, 258, 256), (259, 261, 260, 258), (272, 277, 264, 262), (263, 265, 278, 275), (262, 264, 265, 263), (267, 269, 268, 266), (268, 271, 270, 266), (272, 273, 276, 277), (278, 279, 274, 275), (274, 279, 276, 273), (251, 281, 280, 250), (254, 282, 283, 255), (282, 284, 285, 283), (284, 286, 287, 285), (289, 291, 290, 288), (290, 293, 292, 288), (294, 295, 300, 301), (296, 297, 299, 298), (301, 300, 302, 303), (303, 302, 304, 305), (316, 306, 308, 321), (307, 319, 322, 309), (306, 307, 309, 308), (311, 310, 312, 313), (312, 310, 314, 315), (316, 321, 320, 317), (322, 319, 318, 323), (318, 317, 320, 323), (295, 294, 324, 325), (298, 299, 327, 326), (326, 327, 329, 328), (328, 329, 331, 330), (333, 332, 334, 335), (334, 332, 336, 337), (250, 294, 301, 257), (256, 300, 295, 251), (252, 296, 298, 254), (255, 299, 297, 253), (253, 297, 296, 252), (257, 301, 303, 259), (258, 302, 300, 256), (261, 305, 304, 260), (259, 303, 305, 261), (260, 304, 302, 258), (263, 307, 306, 262), (264, 308, 309, 265), (266, 310, 311, 267), (269, 313, 312, 268), (267, 311, 313, 269), (271, 315, 314, 270), (268, 312, 315, 271), (270, 314, 310, 266), (272, 316, 317, 273), (276, 320, 321, 277), (278, 322, 323, 279), (274, 318, 319, 275), (273, 317, 318, 274), (279, 323, 320, 276), (262, 306, 316, 272), (277, 321, 308, 264), (275, 319, 307, 263), (265, 309, 322, 278), (281, 325, 324, 280), (251, 295, 325, 281), (280, 324, 294, 250), (254, 298, 326, 282), (283, 327, 299, 255), (282, 326, 328, 284), (285, 329, 327, 283), (286, 330, 331, 287), (284, 328, 330, 286), (287, 331, 329, 285), (288, 332, 333, 289), (291, 335, 334, 290), (289, 333, 335, 291), (293, 337, 336, 292), (290, 334, 337, 293), (292, 336, 332, 288), (338, 339, 344, 345), (340, 341, 343, 342), (345, 344, 346, 347), (347, 346, 348, 349), (360, 350, 352, 365), (351, 363, 366, 353), (350, 351, 353, 352), (355, 354, 356, 357), (356, 354, 358, 359), (360, 365, 364, 361), (366, 363, 362, 367), (362, 361, 364, 367), (339, 338, 368, 369), (342, 343, 371, 370), (370, 371, 373, 372), (372, 373, 375, 374), (377, 376, 378, 379), (378, 376, 380, 381), (382, 389, 388, 383), (384, 386, 387, 385), (389, 391, 390, 388), (391, 393, 392, 390), (404, 409, 396, 394), (395, 397, 410, 407), (394, 396, 397, 395), (399, 401, 400, 398), (400, 403, 402, 398), (404, 405, 408, 409), (410, 411, 406, 407), (406, 411, 408, 405), (383, 413, 412, 382), (386, 414, 415, 387), (414, 416, 417, 415), (416, 418, 419, 417), (421, 423, 422, 420), (422, 425, 424, 420), (338, 345, 389, 382), (344, 339, 383, 388), (340, 342, 386, 384), (343, 341, 385, 387), (341, 340, 384, 385), (345, 347, 391, 389), (346, 344, 388, 390), (349, 348, 392, 393), (347, 349, 393, 391), (348, 346, 390, 392), (351, 350, 394, 395), (352, 353, 397, 396), (354, 355, 399, 398), (357, 356, 400, 401), (355, 357, 401, 399), (359, 358, 402, 403), (356, 359, 403, 400), (358, 354, 398, 402), (360, 361, 405, 404), (364, 365, 409, 408), (366, 367, 411, 410), (362, 363, 407, 406), (361, 362, 406, 405), (367, 364, 408, 411), (350, 360, 404, 394), (365, 352, 396, 409), (363, 351, 395, 407), (353, 366, 410, 397), (369, 368, 412, 413), (339, 369, 413, 383), (368, 338, 382, 412), (342, 370, 414, 386), (371, 343, 387, 415), (370, 372, 416, 414), (373, 371, 415, 417), (374, 375, 419, 418), (372, 374, 418, 416), (375, 373, 417, 419), (376, 377, 421, 420), (379, 378, 422, 423), (377, 379, 423, 421), (381, 380, 424, 425), (378, 381, 425, 422), (380, 376, 420, 424), (442, 432, 433, 438), (441, 430, 431, 437), (440, 428, 429, 436), (439, 426, 427, 435), (429, 430, 441, 436), (433, 434, 443, 438), (431, 432, 442, 437), (427, 428, 440, 435), (426, 439, 445, 444), (444, 445, 450, 451), (446, 447, 449, 448), (451, 450, 452, 453), (453, 452, 454, 455), (466, 456, 458, 471), (457, 469, 472, 459), (456, 457, 459, 458), (461, 460, 462, 463), (462, 460, 464, 465), (466, 471, 470, 467), (472, 469, 468, 473), (468, 467, 470, 473), (490, 486, 481, 480), (489, 485, 479, 478), (488, 484, 477, 476), (487, 483, 475, 474), (477, 484, 489, 478), (481, 486, 491, 482), (479, 485, 490, 480), (475, 483, 488, 476), (474, 492, 493, 487), (492, 499, 498, 493), (494, 496, 497, 495), (499, 501, 500, 498), (501, 503, 502, 500), (514, 519, 506, 504), (505, 507, 520, 517), (504, 506, 507, 505), (509, 511, 510, 508), (510, 513, 512, 508), (514, 515, 518, 519), (520, 521, 516, 517), (516, 521, 518, 515), (538, 534, 529, 528), (537, 533, 527, 526), (536, 532, 525, 524), (535, 531, 523, 522), (525, 532, 537, 526), (529, 534, 539, 530), (527, 533, 538, 528), (523, 531, 536, 524), (522, 540, 541, 535), (540, 547, 546, 541), (542, 544, 545, 543), (547, 549, 548, 546), (549, 551, 550, 548), (562, 567, 554, 552), (553, 555, 568, 565), (552, 554, 555, 553), (557, 559, 558, 556), (558, 561, 560, 556), (562, 563, 566, 567), (568, 569, 564, 565), (564, 569, 566, 563), (586, 576, 577, 582), (585, 574, 575, 581), (584, 572, 573, 580), (583, 570, 571, 579), (573, 574, 585, 580), (577, 578, 587, 582), (575, 576, 586, 581), (571, 572, 584, 579), (570, 583, 589, 588), (588, 589, 594, 595), (590, 591, 593, 592), (595, 594, 596, 597), (597, 596, 598, 599), (610, 600, 602, 615), (601, 613, 616, 603), (600, 601, 603, 602), (605, 604, 606, 607), (606, 604, 608, 609), (610, 615, 614, 611), (616, 613, 612, 617), (612, 611, 614, 617), (443, 434, 530, 539), (433, 432, 528, 529), (431, 430, 526, 527), (429, 428, 524, 525), (427, 426, 522, 523), (430, 429, 525, 526), (434, 433, 529, 530), (432, 431, 527, 528), (428, 427, 523, 524), (439, 435, 531, 535), (440, 436, 532, 536), (441, 437, 533, 537), (442, 438, 534, 538), (436, 441, 537, 532), (438, 443, 539, 534), (437, 442, 538, 533), (435, 440, 536, 531), (426, 444, 540, 522), (445, 439, 535, 541), (444, 451, 547, 540), (450, 445, 541, 546), (448, 449, 545, 544), (446, 448, 544, 542), (449, 447, 543, 545), (447, 446, 542, 543), (451, 453, 549, 547), (452, 450, 546, 548), (455, 454, 550, 551), (453, 455, 551, 549), (454, 452, 548, 550), (457, 456, 552, 553), (458, 459, 555, 554), (460, 461, 557, 556), (463, 462, 558, 559), (461, 463, 559, 557), (465, 464, 560, 561), (462, 465, 561, 558), (464, 460, 556, 560), (466, 467, 563, 562), (470, 471, 567, 566), (472, 473, 569, 568), (468, 469, 565, 564), (467, 468, 564, 563), (473, 470, 566, 569), (456, 466, 562, 552), (471, 458, 554, 567), (469, 457, 553, 565), (459, 472, 568, 555), (482, 491, 587, 578), (480, 481, 577, 576), (478, 479, 575, 574), (476, 477, 573, 572), (474, 475, 571, 570), (477, 478, 574, 573), (481, 482, 578, 577), (479, 480, 576, 575), (475, 476, 572, 571), (483, 487, 583, 579), (484, 488, 584, 580), (485, 489, 585, 581), (486, 490, 586, 582), (489, 484, 580, 585), (491, 486, 582, 587), (490, 485, 581, 586), (488, 483, 579, 584), (492, 474, 570, 588), (487, 493, 589, 583), (499, 492, 588, 595), (493, 498, 594, 589), (497, 496, 592, 593), (496, 494, 590, 592), (495, 497, 593, 591), (494, 495, 591, 590), (501, 499, 595, 597), (498, 500, 596, 594), (502, 503, 599, 598), (503, 501, 597, 599), (500, 502, 598, 596), (504, 505, 601, 600), (507, 506, 602, 603), (509, 508, 604, 605), (510, 511, 607, 606), (511, 509, 605, 607), (512, 513, 609, 608), (513, 510, 606, 609), (508, 512, 608, 604), (515, 514, 610, 611), (519, 518, 614, 615), (521, 520, 616, 617), (517, 516, 612, 613), (516, 515, 611, 612), (518, 521, 617, 614), (514, 504, 600, 610), (506, 519, 615, 602), (505, 517, 613, 601), (520, 507, 603, 616), (618, 636, 819, 806), (618, 806, 816, 630), (618, 634, 650, 636), (619, 635, 652, 641), (628, 661, 657), (629, 643, 635, 619), (627, 621, 635, 643), (620, 804, 821, 644), (620, 644, 651, 637), (620, 637, 633), (620, 633, 817, 804), (619, 641, 665, 658), (621, 637, 651, 639), (621, 639, 652, 635), (627, 633, 637, 621), (622, 642, 815, 801), (622, 801, 819, 636), (622, 636, 650, 631), (622, 631, 649, 642), (623, 632, 649, 631), (623, 631, 650, 638), (623, 638, 652, 639), (623, 639, 651, 632), (629, 619, 658, 662), (624, 799, 815, 642), (624, 642, 649, 632), (624, 632, 651, 644), (624, 644, 821, 799), (625, 638, 650, 634), (626, 640, 666, 659), (625, 634, 664, 660), (625, 641, 652, 638), (625, 660, 665, 641), (628, 803, 837, 661), (626, 630, 816, 800), (626, 800, 820, 640), (626, 659, 663, 630), (627, 643, 818, 802), (627, 802, 817, 633), (628, 640, 820, 803), (629, 662, 836, 805), (628, 657, 666, 640), (629, 805, 818, 643), (618, 630, 663, 664, 634), (682, 867, 783, 648), (865, 862, 647), (656, 863, 860, 655), (655, 647, 682, 646), (666, 657, 658, 665), (663, 659, 660, 664), (659, 666, 665, 660), (657, 661, 662, 658), (661, 837, 836, 662), (668, 674, 670), (667, 669, 677, 672), (668, 842, 853, 674), (667, 841, 843, 669), (668, 669, 843, 842), (668, 670, 677, 669), (677, 670, 671, 676), (672, 677, 676, 673), (670, 674, 675, 671), (674, 853, 852, 675), (667, 630, 816, 841), (630, 667, 672, 663), (664, 663, 672, 673), (664, 673, 679), (671, 675, 680, 678), (673, 676, 681, 679), (676, 671, 678, 681), (675, 852, 858, 680), (653, 645, 646, 654), (861, 683, 685, 866), (654, 646, 682, 648), (861, 871, 683), (684, 685, 645, 653), (871, 863, 656, 683), (682, 647, 862, 867), (655, 860, 865, 647), (859, 866, 685, 684), (687, 693, 689), (686, 688, 696, 691), (687, 876, 887, 693), (686, 875, 877, 688), (687, 688, 877, 876), (687, 689, 696, 688), (696, 689, 690, 695), (691, 696, 695, 692), (689, 693, 694, 690), (693, 887, 886, 694), (690, 694, 699, 697), (692, 695, 700, 698), (695, 690, 697, 700), (694, 886, 892, 699), (655, 646, 645, 656), (685, 683, 656, 645), (709, 745, 728, 704), (743, 740, 703), (708, 741, 738, 707), (707, 703, 709, 702), (705, 701, 702, 706), (739, 710, 712, 744), (706, 702, 709, 704), (739, 749, 710), (711, 712, 701, 705), (749, 741, 708, 710), (709, 703, 740, 745), (707, 738, 743, 703), (737, 744, 712, 711), (714, 720, 716), (713, 715, 723, 718), (714, 754, 765, 720), (713, 753, 755, 715), (714, 715, 755, 754), (714, 716, 723, 715), (723, 716, 717, 722), (718, 723, 722, 719), (716, 720, 721, 717), (720, 765, 764, 721), (717, 721, 726, 724), (719, 722, 727, 725), (722, 717, 724, 727), (721, 764, 770, 726), (707, 702, 701, 708), (712, 710, 708, 701), (742, 732, 728, 745), (743, 731, 740), (736, 735, 738, 741), (735, 730, 742, 731), (733, 734, 730, 729), (739, 744, 748, 746), (734, 732, 742, 730), (739, 746, 749), (747, 733, 729, 748), (749, 746, 736, 741), (742, 745, 740, 731), (735, 731, 743, 738), (737, 747, 748, 744), (751, 756, 760), (750, 758, 763, 752), (751, 760, 765, 754), (750, 752, 755, 753), (751, 754, 755, 752), (751, 752, 763, 756), (763, 762, 757, 756), (758, 759, 762, 763), (756, 757, 761, 760), (760, 761, 764, 765), (757, 766, 768, 761), (759, 767, 769, 762), (762, 769, 766, 757), (761, 768, 770, 764), (735, 736, 729, 730), (748, 729, 736, 746), (771, 806, 819, 790), (771, 784, 816, 806), (771, 790, 812, 788), (772, 795, 814, 789), (781, 826, 830), (782, 772, 789, 797), (780, 797, 789, 774), (773, 798, 821, 804), (773, 791, 813, 798), (773, 787, 791), (773, 804, 817, 787), (772, 827, 834, 795), (774, 793, 813, 791), (774, 789, 814, 793), (780, 774, 791, 787), (775, 801, 815, 796), (775, 790, 819, 801), (775, 785, 812, 790), (775, 796, 811, 785), (776, 785, 811, 786), (776, 792, 812, 785), (776, 793, 814, 792), (776, 786, 813, 793), (782, 831, 827, 772), (777, 796, 815, 799), (777, 786, 811, 796), (777, 798, 813, 786), (777, 799, 821, 798), (778, 788, 812, 792), (779, 828, 835, 794), (778, 829, 833, 788), (778, 792, 814, 795), (778, 795, 834, 829), (781, 830, 837, 803), (779, 800, 816, 784), (779, 794, 820, 800), (779, 784, 832, 828), (780, 802, 818, 797), (780, 787, 817, 802), (781, 803, 820, 794), (782, 805, 836, 831), (781, 794, 835, 826), (782, 797, 818, 805), (771, 788, 833, 832, 784), (864, 810, 783, 867), (865, 809, 862), (825, 824, 860, 863), (824, 808, 864, 809), (835, 834, 827, 826), (832, 833, 829, 828), (828, 829, 834, 835), (826, 827, 831, 830), (830, 831, 836, 837), (839, 844, 848), (838, 846, 851, 840), (839, 848, 853, 842), (838, 840, 843, 841), (839, 842, 843, 840), (839, 840, 851, 844), (851, 850, 845, 844), (846, 847, 850, 851), (844, 845, 849, 848), (848, 849, 852, 853), (838, 841, 816, 784), (784, 832, 846, 838), (833, 847, 846, 832), (833, 855, 847), (845, 854, 856, 849), (847, 855, 857, 850), (850, 857, 854, 845), (849, 856, 858, 852), (822, 823, 808, 807), (861, 866, 870, 868), (823, 810, 864, 808), (861, 868, 871), (869, 822, 807, 870), (871, 868, 825, 863), (864, 867, 862, 809), (824, 809, 865, 860), (859, 869, 870, 866), (873, 878, 882), (872, 880, 885, 874), (873, 882, 887, 876), (872, 874, 877, 875), (873, 876, 877, 874), (873, 874, 885, 878), (885, 884, 879, 878), (880, 881, 884, 885), (878, 879, 883, 882), (882, 883, 886, 887), (879, 888, 890, 883), (881, 889, 891, 884), (884, 891, 888, 879), (883, 890, 892, 886), (824, 825, 807, 808), (870, 807, 825, 868), (901, 896, 920, 937), (935, 895, 932), (900, 899, 930, 933), (899, 894, 901, 895), (897, 898, 894, 893), (931, 936, 904, 902), (898, 896, 901, 894), (931, 902, 941), (903, 897, 893, 904), (941, 902, 900, 933), (901, 937, 932, 895), (899, 895, 935, 930), (929, 903, 904, 936), (906, 908, 912), (905, 910, 915, 907), (906, 912, 957, 946), (905, 907, 947, 945), (906, 946, 947, 907), (906, 907, 915, 908), (915, 914, 909, 908), (910, 911, 914, 915), (908, 909, 913, 912), (912, 913, 956, 957), (909, 916, 918, 913), (911, 917, 919, 914), (914, 919, 916, 909), (913, 918, 962, 956), (899, 900, 893, 894), (904, 893, 900, 902), (934, 937, 920, 924), (935, 932, 923), (928, 933, 930, 927), (927, 923, 934, 922), (925, 921, 922, 926), (931, 938, 940, 936), (926, 922, 934, 924), (931, 941, 938), (939, 940, 921, 925), (941, 933, 928, 938), (934, 923, 932, 937), (927, 930, 935, 923), (929, 936, 940, 939), (943, 952, 948), (942, 944, 955, 950), (943, 946, 957, 952), (942, 945, 947, 944), (943, 944, 947, 946), (943, 948, 955, 944), (955, 948, 949, 954), (950, 955, 954, 951), (948, 952, 953, 949), (952, 957, 956, 953), (949, 953, 960, 958), (951, 954, 961, 959), (954, 949, 958, 961), (953, 956, 962, 960), (927, 922, 921, 928), (940, 938, 928, 921)])
me_plane.polygons.foreach_set('material_index', [0, 0, 0, 0, 0, 0, 0, 0, 0, 0, 0, 0, 0, 0, 0, 0, 0, 0, 0, 0, 0, 0, 0, 0, 0, 0, 0, 0, 0, 0, 0, 0, 0, 0, 0, 0, 0, 0, 0, 0, 0, 0, 0, 0, 0, 0, 0, 0, 0, 0, 0, 0, 0, 0, 0, 0, 0, 0, 0, 0, 0, 0, 0, 0, 0, 0, 0, 0, 0, 0, 0, 0, 0, 0, 0, 0, 0, 0, 0, 0, 0, 0, 0, 0, 0, 0, 0, 0, 0, 0, 0, 0, 0, 0, 0, 0, 0, 0, 0, 0, 0, 0, 0, 0, 0, 0, 0, 0, 0, 0, 0, 0, 0, 0, 0, 0, 0, 0, 0, 0, 0, 0, 0, 0, 0, 0, 0, 0, 0, 0, 0, 0, 0, 0, 0, 0, 0, 0, 0, 0, 0, 0, 0, 0, 0, 0, 0, 0, 0, 0, 0, 0, 0, 0, 0, 0, 0, 0, 0, 0, 1, 1, 1, 1, 2, 2, 2, 2, 2, 2, 2, 2, 1, 1, 1, 1, 2, 2, 1, 1, 1, 1, 2, 2, 2, 2, 2, 2, 2, 2, 1, 1, 1, 1, 2, 2, 1, 1, 1, 1, 1, 1, 1, 1, 1, 1, 2, 2, 2, 2, 2, 2, 2, 2, 2, 2, 2, 2, 2, 2, 2, 2, 2, 2, 1, 1, 1, 1, 1, 1, 1, 1, 1, 1, 2, 2, 2, 2, 2, 2, 1, 1, 1, 1, 2, 2, 2, 2, 2, 2, 2, 2, 1, 1, 1, 1, 2, 2, 1, 1, 1, 1, 2, 2, 2, 2, 2, 2, 2, 2, 1, 1, 1, 1, 2, 2, 1, 1, 1, 1, 1, 1, 1, 1, 1, 1, 2, 2, 2, 2, 2, 2, 2, 2, 2, 2, 2, 2, 2, 2, 2, 2, 2, 2, 1, 1, 1, 1, 1, 1, 1, 1, 1, 1, 2, 2, 2, 2, 2, 2, 1, 1, 1, 1, 2, 2, 2, 2, 2, 2, 2, 2, 1, 1, 1, 1, 2, 2, 1, 1, 1, 1, 2, 2, 2, 2, 2, 2, 2, 2, 1, 1, 1, 1, 2, 2, 1, 1, 1, 1, 1, 1, 1, 1, 1, 1, 2, 2, 2, 2, 2, 2, 2, 2, 2, 2, 2, 2, 2, 2, 2, 2, 2, 2, 1, 1, 1, 1, 1, 1, 1, 1, 1, 1, 2, 2, 2, 2, 2, 2, 1, 1, 1, 1, 1, 1, 1, 1, 1, 1, 1, 1, 1, 2, 2, 2, 2, 2, 2, 2, 2, 1, 1, 1, 1, 1, 1, 1, 1, 1, 1, 1, 1, 1, 2, 2, 2, 2, 2, 2, 2, 2, 1, 1, 1, 1, 1, 1, 1, 1, 1, 1, 1, 1, 1, 2, 2, 2, 2, 2, 2, 2, 2, 1, 1, 1, 1, 1, 1, 1, 1, 1, 1, 1, 1, 1, 2, 2, 2, 2, 2, 2, 2, 2, 1, 1, 1, 1, 1, 1, 1, 1, 1, 1, 1, 1, 1, 1, 1, 1, 1, 1, 1, 1, 1, 1, 1, 1, 1, 1, 1, 1, 1, 1, 2, 2, 2, 2, 2, 2, 2, 2, 2, 2, 2, 2, 2, 2, 2, 2, 2, 2, 1, 1, 1, 1, 1, 1, 1, 1, 1, 1, 1, 1, 1, 1, 1, 1, 1, 1, 1, 1, 1, 1, 1, 1, 1, 1, 1, 1, 1, 1, 2, 2, 2, 2, 2, 2, 2, 2, 2, 2, 2, 2, 2, 2, 2, 2, 2, 2, 1, 1, 1, 1, 1, 1, 1, 1, 1, 1, 1, 1, 1, 1, 1, 1, 1, 1, 1, 1, 1, 1, 1, 1, 1, 1, 1, 1, 1, 1, 1, 1, 1, 1, 1, 1, 1, 1, 1, 1, 1, 1, 1, 1, 1, 1, 1, 1, 1, 1, 1, 1, 1, 1, 1, 1, 1, 1, 1, 1, 1, 1, 1, 1, 1, 1, 3, 3, 3, 3, 3, 1, 1, 1, 1, 1, 1, 1, 1, 1, 1, 1, 1, 1, 1, 1, 1, 1, 1, 1, 3, 3, 3, 3, 1, 1, 1, 1, 1, 1, 1, 1, 1, 1, 1, 1, 1, 1, 1, 1, 1, 1, 1, 1, 1, 1, 1, 1, 1, 3, 3, 3, 3, 1, 1, 1, 1, 1, 1, 1, 1, 1, 1, 1, 1, 1, 1, 1, 1, 1, 1, 1, 1, 1, 1, 1, 1, 1, 3, 3, 3, 3, 1, 1, 1, 1, 1, 1, 1, 1, 1, 1, 1, 1, 1, 1, 1, 1, 1, 1, 1, 1, 1, 1, 1, 1, 1, 1, 1, 1, 1, 1, 1, 1, 1, 1, 1, 1, 1, 1, 1, 1, 1, 1, 1, 1, 1, 1, 1, 1, 1, 1, 1, 1, 1, 1, 1, 1, 1, 1, 1, 1, 1, 1, 1, 1, 1, 1, 1, 1, 3, 3, 3, 3, 3, 1, 1, 1, 1, 1, 1, 1, 1, 1, 1, 1, 1, 1, 1, 1, 1, 1, 1, 1, 3, 3, 3, 3, 1, 1, 1, 1, 1, 1, 1, 1, 1, 1, 1, 1, 1, 1, 1, 1, 1, 1, 1, 1, 1, 1, 1, 1, 1, 3, 3, 3, 3, 1, 1, 1, 1, 1, 1, 1, 1, 1, 1, 1, 1, 1, 1, 1, 1, 1, 1, 1, 1, 1, 1, 1, 1, 1, 3, 3, 3, 3, 1, 1])
me_plane.materials.append(mat_brown)
me_plane.materials.append(mat_lightgreen)
me_plane.materials.append(mat_gold)
me_plane.materials.append(mat_green)
me_plane.use_remesh_preserve_volume = False
me_plane.use_remesh_preserve_attributes = False
me_plane.use_mirror_vertex_groups = False
me_plane.update()

# ---- objects
ob_backpack = bpy.data.objects.new('Backpack', me_plane)

# ---- transforms, parenting, visibility, modifiers, constraints
ob_backpack.location = (0.0, 0.0, 0.0)
ob_backpack.scale = (1.989, 1.989, 1.989)
ob_backpack.lineart.crease_threshold = 0.0
_vg = ob_backpack.vertex_groups.new(name='Group')

# ---- collection membership
col_collection_1.objects.link(ob_backpack)

# ---- scene / render settings (as saved in the file)
scene.frame_start = 1; scene.frame_end = 250; scene.frame_set(0)
scene.render.engine = 'CYCLES'
scene.render.resolution_x = 1000
scene.render.resolution_y = 1000
scene.render.dither_intensity = 0.0
scene.cycles.samples = 200
scene.cycles.sampling_pattern = 'TABULATED_SOBOL'
scene.cycles.light_sampling_threshold = 0.0
scene.cycles.use_adaptive_sampling = False
scene.cycles.use_light_tree = False
scene.cycles.caustics_reflective = False
scene.cycles.caustics_refractive = False
scene.cycles.blur_glossy = 0.0
scene.cycles.max_bounces = 2
scene.cycles.pixel_filter_type = 'GAUSSIAN'
scene.cycles.sample_clamp_indirect = 0.0
scene.view_settings.view_transform = 'Standard'
bpy.context.view_layer.update()

# ---- added for rendering (the .blend has no active camera): camera
cam_auto = bpy.data.cameras.new('AutoCamera')
cam_auto.lens = 50.0
cam_auto.sensor_width = 36.0
cam_auto.clip_end = 1000.0
ob_auto_camera = bpy.data.objects.new('AutoCamera', cam_auto)
scene.collection.objects.link(ob_auto_camera)
ob_auto_camera.location = (4.52815, -5.67763, 3.71746)
ob_auto_camera.rotation_euler = (1.09748, -7.21219e-08, 0.694738)
scene.camera = ob_auto_camera
bpy.context.view_layer.update()
